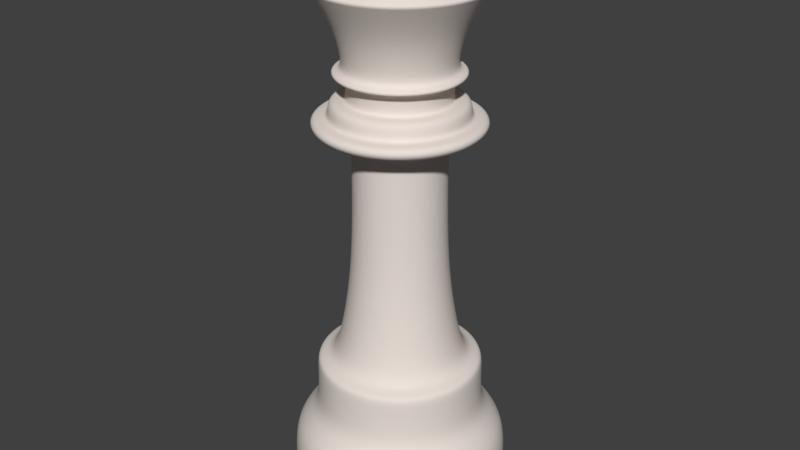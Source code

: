 # Source: Queen.blend  (saved by Blender 2.78.0; exported with 4.5.12 LTS)
import bpy
from mathutils import Matrix  # noqa: F401  (used for matrix-valued properties, if any)

bpy.ops.wm.read_factory_settings(use_empty=True)
scene = bpy.context.scene
scene.name = 'Scene'

# ---- collections
col_collection_1 = bpy.data.collections.new('Collection 1'); scene.collection.children.link(col_collection_1)

# ---- materials (node trees are filled in below, after node groups)
mat_white_marble = bpy.data.materials.new('White marble')
mat_white_marble.alpha_threshold = 0.0
mat_white_marble.use_transparent_shadow = False
mat_white_marble.diffuse_color = (0.8, 0.7236, 0.6711, 1.0)
mat_white_marble.specular_color = (1.0, 0.9764, 0.9057)
mat_white_marble.roughness = 0.5
mat_white_marble.specular_intensity = 1.0
mat_white_marble.line_color = (0.0, 0.0, 0.0, 0.8163)

# ---- material node trees

# ---- world
world_world = bpy.data.worlds.new('World'); scene.world = world_world
world_world.color = (0.05088, 0.05088, 0.05088)
world_world.use_sun_shadow = False
world_world.sun_shadow_jitter_overblur = 0.0
world_world.cycles.sampling_method = 'MANUAL'

# ---- meshes
me_circle_002 = bpy.data.meshes.new('Circle.002')
me_circle_002.from_pydata([(0.0, 1.613, 0.0), (-1.14, 1.14, 0.0), (-1.613, -7.049e-08, 0.0), (-1.14, -1.14, 0.0), (1.41e-07, -1.613, 0.0), (1.14, -1.14, 0.0), (1.613, 1.923e-08, 0.0), (1.14, 1.14, 0.0), (0.0, 1.613, 0.5565), (-1.14, 1.14, 0.5565), (-1.613, -7.049e-08, 0.5565), (-1.14, -1.14, 0.5565), (1.41e-07, -1.613, 0.5565), (1.14, -1.14, 0.5565), (1.613, 1.923e-08, 0.5565), (1.14, 1.14, 0.5565), (0.0, 1.227, 1.159), (-0.8675, 0.8675, 1.159), (-1.227, -5.363e-08, 1.159), (-0.8675, -0.8675, 1.159), (1.073e-07, -1.227, 1.159), (0.8675, -0.8675, 1.159), (1.227, 1.463e-08, 1.159), (0.8675, 0.8675, 1.159), (0.0, 1.227, 1.634), (-0.8675, 0.8675, 1.634), (-1.227, -5.363e-08, 1.634), (-0.8675, -0.8675, 1.634), (1.073e-07, -1.227, 1.634), (0.8675, -0.8675, 1.634), (1.227, 1.463e-08, 1.634), (0.8675, 0.8675, 1.634), (0.0, 0.9283, 1.694), (-0.6564, 0.6564, 1.694), (-0.9283, -4.058e-08, 1.694), (-0.6564, -0.6564, 1.694), (8.115e-08, -0.9283, 1.694), (0.6564, -0.6564, 1.694), (0.9283, 1.107e-08, 1.694), (0.6564, 0.6564, 1.694), (0.0, 0.6674, 4.8), (-0.4719, 0.4719, 4.8), (-0.6674, -2.917e-08, 4.8), (-0.4719, -0.4719, 4.8), (5.834e-08, -0.6674, 4.8), (0.4719, -0.4719, 4.8), (0.6674, 7.958e-09, 4.8), (0.4719, 0.4719, 4.8), (0.6674, 7.958e-09, 2.952), (0.4719, 0.4719, 2.952), (-0.4719, 0.4719, 2.952), (-0.6674, -2.917e-08, 2.952), (-0.4719, -0.4719, 2.952), (5.834e-08, -0.6674, 2.952), (0.4719, -0.4719, 2.952), (0.0, 0.6674, 2.952), (1.259, 1.502e-08, 0.8456), (0.8904, 0.8904, 0.8456), (-0.8904, 0.8904, 0.8456), (-1.259, -5.504e-08, 0.8456), (-0.8904, -0.8904, 0.8456), (1.101e-07, -1.259, 0.8456), (0.8904, -0.8904, 0.8456), (0.0, 1.259, 0.8456), (-1.995e-08, 1.221, 4.881), (-0.8637, 0.8637, 4.881), (-1.221, -6.004e-08, 4.881), (-0.8637, -0.8637, 4.881), (8.683e-08, -1.221, 4.881), (0.8637, -0.8637, 4.881), (1.221, 7.916e-09, 4.881), (0.8637, 0.8637, 4.881), (-1.995e-08, 1.221, 5.063), (-0.8637, 0.8637, 5.063), (-1.221, -6.004e-08, 5.063), (-0.8637, -0.8637, 5.063), (8.683e-08, -1.221, 5.063), (0.8637, -0.8637, 5.063), (1.221, 7.916e-09, 5.063), (0.8637, 0.8637, 5.063), (-9.578e-09, 0.9778, 5.063), (-0.6914, 0.6914, 5.063), (-0.9778, -4.806e-08, 5.063), (-0.6914, -0.6914, 5.063), (7.59e-08, -0.9778, 5.063), (0.6914, -0.6914, 5.063), (0.9778, 6.337e-09, 5.063), (0.6914, 0.6914, 5.063), (-9.578e-09, 0.9778, 5.285), (-0.6914, 0.6914, 5.285), (-0.9778, -4.806e-08, 5.285), (-0.6914, -0.6914, 5.285), (7.59e-08, -0.9778, 5.285), (0.6914, -0.6914, 5.285), (0.9778, 6.337e-09, 5.285), (0.6914, 0.6914, 5.285), (9.212e-10, 0.7311, 5.285), (-0.517, 0.517, 5.285), (-0.7311, -3.796e-08, 5.285), (-0.517, -0.517, 5.285), (6.484e-08, -0.7311, 5.285), (0.517, -0.517, 5.285), (0.7311, 2.717e-09, 5.285), (0.517, 0.517, 5.285), (9.212e-10, 0.7311, 5.575), (-0.517, 0.517, 5.575), (-0.7311, -3.796e-08, 5.575), (-0.517, -0.517, 5.575), (6.484e-08, -0.7311, 5.575), (0.517, -0.517, 5.575), (0.7311, 2.717e-09, 5.575), (0.517, 0.517, 5.575), (-1.714e-08, 0.9166, 5.575), (-0.6481, 0.6481, 5.575), (-0.9166, -4.759e-08, 5.575), (-0.6481, -0.6481, 5.575), (6.3e-08, -0.9166, 5.575), (0.6481, -0.6481, 5.575), (0.9166, 3.407e-09, 5.575), (0.6481, 0.6481, 5.575), (-1.714e-08, 0.9166, 5.657), (-0.6481, 0.6481, 5.657), (-0.9166, -4.759e-08, 5.657), (-0.6481, -0.6481, 5.657), (6.3e-08, -0.9166, 5.657), (0.6481, -0.6481, 5.657), (0.9166, 3.407e-09, 5.657), (0.6481, 0.6481, 5.657), (-3.489e-09, 0.7492, 5.657), (-0.5298, 0.5298, 5.657), (-0.7492, -3.89e-08, 5.657), (-0.5298, -0.5298, 5.657), (6.201e-08, -0.7492, 5.657), (0.5298, -0.5298, 5.657), (0.7492, 2.785e-09, 5.657), (0.5298, 0.5298, 5.657), (-1.142e-08, 0.8561, 6.172), (-0.6054, 0.6054, 6.172), (-0.8561, -4.445e-08, 6.172), (-0.6054, -0.6054, 6.172), (6.343e-08, -0.8561, 6.172), (0.6054, -0.6054, 6.172), (0.8561, 3.182e-09, 6.172), (0.6054, 0.6054, 6.172), (-3.795e-08, 1.248, 6.708), (-0.8826, 0.8826, 6.708), (-1.248, -6.918e-08, 6.708), (-0.8826, -0.8826, 6.708), (7.117e-08, -1.248, 6.708), (0.8826, -0.8826, 6.708), (1.248, 2.697e-10, 6.708), (0.8826, 0.8826, 6.708), (-2.436e-08, 1.051, 6.929), (-0.7431, 0.7431, 6.929), (-1.051, -6.077e-08, 6.929), (-0.7431, -0.7431, 6.929), (6.752e-08, -1.051, 6.929), (0.7431, -0.7431, 6.929), (1.051, -2.305e-09, 6.929), (0.7423, 0.7439, 6.929), (-1.488e-08, 0.8743, 6.708), (-0.6182, 0.6182, 6.708), (-0.8743, -5.016e-08, 6.708), (-0.6182, -0.6182, 6.708), (6.155e-08, -0.8743, 6.708), (0.6182, -0.6182, 6.708), (0.8743, -1.514e-09, 6.708), (0.6182, 0.6182, 6.708), (3.068e-08, 0.2363, 6.647), (-0.1671, 0.1671, 6.647), (-0.2363, -1.38e-08, 6.647), (-0.1671, -0.1671, 6.647), (5.134e-08, -0.2363, 6.647), (0.1671, -0.1671, 6.647), (0.2363, -6.526e-10, 6.647), (0.1671, 0.1671, 6.647), (2.576e-08, 0.2711, 7.143), (-0.1917, 0.1917, 7.143), (-0.2711, -1.583e-08, 7.143), (-0.1917, -0.1917, 7.143), (4.946e-08, -0.2711, 7.143), (0.1917, -0.1917, 7.143), (0.2711, -7.488e-10, 7.143), (0.1917, 0.1917, 7.143)], [], [(5, 13, 12, 4), (7, 15, 14, 6), (2, 10, 9, 1), (4, 12, 11, 3), (6, 14, 13, 5), (1, 9, 8, 0), (7, 0, 8, 15), (3, 11, 10, 2), (57, 23, 22, 56), (59, 18, 17, 58), (61, 20, 19, 60), (56, 22, 21, 62), (58, 17, 16, 63), (57, 63, 16, 23), (60, 19, 18, 59), (62, 21, 20, 61), (1, 0, 7, 6, 5, 4, 3, 2), (21, 29, 28, 20), (23, 31, 30, 22), (18, 26, 25, 17), (20, 28, 27, 19), (22, 30, 29, 21), (17, 25, 24, 16), (23, 16, 24, 31), (19, 27, 26, 18), (30, 38, 37, 29), (25, 33, 32, 24), (31, 24, 32, 39), (27, 35, 34, 26), (29, 37, 36, 28), (31, 39, 38, 30), (26, 34, 33, 25), (28, 36, 35, 27), (49, 47, 46, 48), (51, 42, 41, 50), (53, 44, 43, 52), (48, 46, 45, 54), (50, 41, 40, 55), (49, 55, 40, 47), (52, 43, 42, 51), (54, 45, 44, 53), (39, 49, 48, 38), (34, 51, 50, 33), (36, 53, 52, 35), (38, 48, 54, 37), (33, 50, 55, 32), (39, 32, 55, 49), (35, 52, 51, 34), (37, 54, 53, 36), (15, 57, 56, 14), (10, 59, 58, 9), (12, 61, 60, 11), (14, 56, 62, 13), (9, 58, 63, 8), (15, 8, 63, 57), (11, 60, 59, 10), (13, 62, 61, 12), (45, 69, 68, 44), (47, 71, 70, 46), (42, 66, 65, 41), (44, 68, 67, 43), (46, 70, 69, 45), (41, 65, 64, 40), (47, 40, 64, 71), (43, 67, 66, 42), (71, 64, 72, 79), (67, 75, 74, 66), (69, 77, 76, 68), (71, 79, 78, 70), (66, 74, 73, 65), (68, 76, 75, 67), (70, 78, 77, 69), (65, 73, 72, 64), (76, 84, 83, 75), (78, 86, 85, 77), (73, 81, 80, 72), (79, 72, 80, 87), (75, 83, 82, 74), (77, 85, 84, 76), (79, 87, 86, 78), (74, 82, 81, 73), (82, 90, 89, 81), (84, 92, 91, 83), (86, 94, 93, 85), (81, 89, 88, 80), (87, 80, 88, 95), (83, 91, 90, 82), (85, 93, 92, 84), (87, 95, 94, 86), (91, 99, 98, 90), (93, 101, 100, 92), (95, 103, 102, 94), (90, 98, 97, 89), (92, 100, 99, 91), (94, 102, 101, 93), (89, 97, 96, 88), (95, 88, 96, 103), (100, 108, 107, 99), (102, 110, 109, 101), (97, 105, 104, 96), (103, 96, 104, 111), (99, 107, 106, 98), (101, 109, 108, 100), (103, 111, 110, 102), (98, 106, 105, 97), (109, 117, 116, 108), (111, 119, 118, 110), (106, 114, 113, 105), (108, 116, 115, 107), (110, 118, 117, 109), (105, 113, 112, 104), (111, 104, 112, 119), (107, 115, 114, 106), (118, 126, 125, 117), (113, 121, 120, 112), (119, 112, 120, 127), (115, 123, 122, 114), (117, 125, 124, 116), (119, 127, 126, 118), (114, 122, 121, 113), (116, 124, 123, 115), (127, 135, 134, 126), (122, 130, 129, 121), (124, 132, 131, 123), (126, 134, 133, 125), (121, 129, 128, 120), (127, 120, 128, 135), (123, 131, 130, 122), (125, 133, 132, 124), (135, 128, 136, 143), (131, 139, 138, 130), (133, 141, 140, 132), (135, 143, 142, 134), (130, 138, 137, 129), (132, 140, 139, 131), (134, 142, 141, 133), (129, 137, 136, 128), (140, 148, 147, 139), (142, 150, 149, 141), (137, 145, 144, 136), (143, 136, 144, 151), (139, 147, 146, 138), (141, 149, 148, 140), (143, 151, 150, 142), (138, 146, 145, 137), (151, 159, 158, 150), (146, 154, 153, 145), (148, 156, 155, 147), (150, 158, 157, 149), (145, 153, 152, 144), (151, 144, 152, 159), (147, 155, 154, 146), (149, 157, 156, 148), (159, 167, 166, 158), (154, 162, 161, 153), (156, 164, 163, 155), (158, 166, 165, 157), (153, 161, 160, 152), (159, 152, 160, 167), (155, 163, 162, 154), (157, 165, 164, 156), (164, 172, 171, 163), (166, 174, 173, 165), (161, 169, 168, 160), (167, 160, 168, 175), (163, 171, 170, 162), (165, 173, 172, 164), (167, 175, 174, 166), (162, 170, 169, 161), (173, 181, 180, 172), (175, 183, 182, 174), (170, 178, 177, 169), (172, 180, 179, 171), (174, 182, 181, 173), (169, 177, 176, 168), (175, 168, 176, 183), (171, 179, 178, 170), (178, 179, 180, 181, 182, 183, 176, 177)])
me_circle_002.polygons.foreach_set('use_smooth', [True] * 178)
_k = {(0, 1): 1.0, (1, 2): 1.0, (2, 3): 1.0, (3, 4): 1.0, (4, 5): 1.0, (5, 6): 1.0, (6, 7): 1.0, (0, 7): 1.0, (24, 25): 0.38431, (25, 26): 0.38431, (26, 27): 0.38431, (27, 28): 0.38431, (28, 29): 0.38431, (29, 30): 0.38431, (30, 31): 0.38431, (24, 31): 0.38431, (32, 33): 0.23922, (33, 34): 0.23922, (34, 35): 0.23922, (35, 36): 0.23922, (36, 37): 0.23922, (37, 38): 0.23922, (38, 39): 0.23922, (32, 39): 0.23922, (40, 41): 0.51373, (41, 42): 0.51373, (42, 43): 0.51373, (43, 44): 0.51373, (44, 45): 0.51373, (45, 46): 0.51373, (46, 47): 0.51373, (40, 47): 0.51373, (80, 81): 0.32941, (81, 82): 0.32941, (82, 83): 0.32941, (83, 84): 0.32941, (84, 85): 0.32941, (85, 86): 0.32941, (86, 87): 0.32941, (80, 87): 0.32941, (96, 97): 0.39608, (97, 98): 0.39608, (98, 99): 0.39608, (99, 100): 0.39608, (100, 101): 0.39608, (101, 102): 0.39608, (102, 103): 0.39608, (96, 103): 0.39608, (104, 105): 0.18431, (105, 106): 0.18431, (106, 107): 0.18431, (107, 108): 0.18431, (108, 109): 0.18431, (109, 110): 0.18431, (110, 111): 0.18431, (104, 111): 0.18431, (128, 129): 0.15294, (129, 130): 0.15294, (130, 131): 0.15294, (131, 132): 0.15294, (132, 133): 0.15294, (133, 134): 0.15294, (134, 135): 0.15294, (128, 135): 0.15294, (144, 145): 1.0, (145, 146): 1.0, (146, 147): 1.0, (147, 148): 1.0, (148, 149): 1.0, (149, 150): 1.0, (150, 151): 1.0, (144, 151): 1.0, (152, 153): 1.0, (153, 154): 1.0, (154, 155): 1.0, (155, 156): 1.0, (156, 157): 1.0, (157, 158): 1.0, (158, 159): 1.0, (152, 159): 1.0, (160, 161): 0.49804, (161, 162): 0.49804, (162, 163): 0.49804, (163, 164): 0.49804, (164, 165): 0.49804, (165, 166): 0.49804, (166, 167): 0.49804, (160, 167): 0.49804, (168, 169): 0.29412, (169, 170): 0.29412, (170, 171): 0.29412, (171, 172): 0.29412, (172, 173): 0.29412, (173, 174): 0.29412, (174, 175): 0.29412, (168, 175): 0.29412}
me_circle_002.attributes.new('crease_edge', 'FLOAT', 'EDGE').data.foreach_set('value', [_k.get((min(e.vertices), max(e.vertices)), 0.0) for e in me_circle_002.edges])
me_circle_002.materials.append(mat_white_marble)
me_circle_002.use_remesh_preserve_volume = False
me_circle_002.use_remesh_preserve_attributes = False
me_circle_002.use_mirror_vertex_groups = False
me_circle_002.update()

# ---- objects
ob_queen = bpy.data.objects.new('Queen', me_circle_002)

# ---- transforms, parenting, visibility, modifiers, constraints
ob_queen.location = (3.414, -1.999, 2.075)
ob_queen.rotation_euler = (0.0, -0.0, 1.309)
ob_queen.lineart.crease_threshold = 0.0
_m = ob_queen.modifiers.new('Subsurf', 'SUBSURF')
_m.uv_smooth = 'PRESERVE_CORNERS'
_m.render_levels = 4
_m.show_only_control_edges = False
_m = ob_queen.modifiers.new('EdgeSplit', 'EDGE_SPLIT')
_m.split_angle = 1.553

# ---- collection membership
col_collection_1.objects.link(ob_queen)

# ---- scene / render settings (as saved in the file)
scene.frame_start = 1; scene.frame_end = 250; scene.frame_set(1)
scene.render.engine = 'BLENDER_EEVEE_NEXT'
scene.render.resolution_percentage = 50
scene.render.dither_intensity = 0.0
scene.cycles.use_denoising = False
scene.cycles.samples = 128
scene.cycles.sampling_pattern = 'TABULATED_SOBOL'
scene.cycles.light_sampling_threshold = 0.0
scene.cycles.use_adaptive_sampling = False
scene.cycles.use_light_tree = False
scene.cycles.blur_glossy = 0.0
scene.cycles.sample_clamp_indirect = 0.0
scene.view_settings.view_transform = 'Standard'
bpy.context.view_layer.update()

# ---- added for rendering (the .blend has no active camera and no usable light): camera, sun
cam_auto = bpy.data.cameras.new('AutoCamera')
cam_auto.lens = 50.0
cam_auto.sensor_width = 36.0
cam_auto.clip_end = 1000.0
ob_auto_camera = bpy.data.objects.new('AutoCamera', cam_auto)
scene.collection.objects.link(ob_auto_camera)
ob_auto_camera.location = (11.4817, -11.6804, 12.0869)
ob_auto_camera.rotation_euler = (1.09748, -7.21219e-08, 0.694738)
scene.camera = ob_auto_camera
light_auto_sun = bpy.data.lights.new('AutoSun', 'SUN')
light_auto_sun.energy = 3.0
light_auto_sun.angle = 0.0523599
ob_auto_sun = bpy.data.objects.new('AutoSun', light_auto_sun)
scene.collection.objects.link(ob_auto_sun)
ob_auto_sun.rotation_euler = (0.872665, 0.174533, 0.523599)
bpy.context.view_layer.update()
